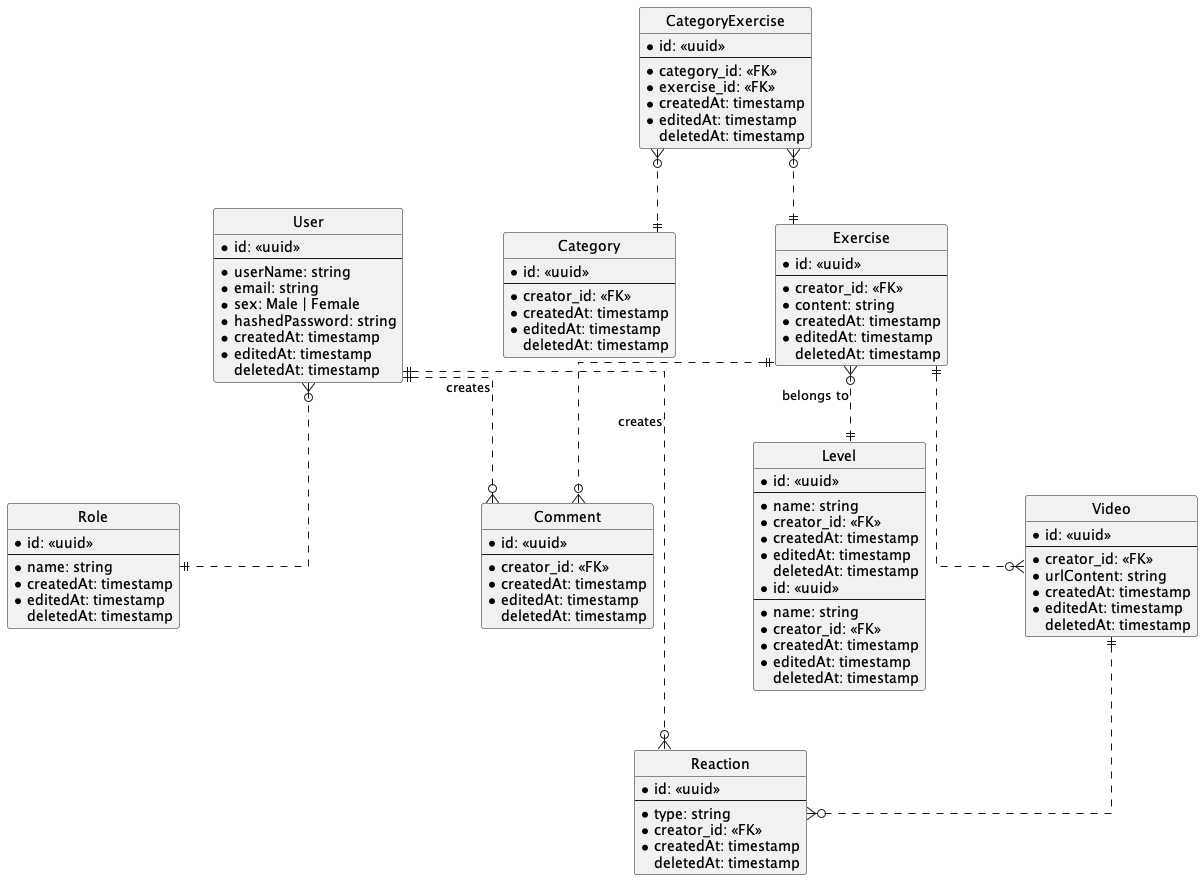

The diagram above was rendered by PlantUML. Its source (embedded in the PNG):
@startuml exercisea

hide circle
skinparam Linetype ortho
skinparam Ranksep 60
skinparam Nodesep 100

entity Role {
    * id: <<uuid>>
    ---
    * name: string
    * createdAt: timestamp
    * editedAt: timestamp
    deletedAt: timestamp
}

entity User {
    * id: <<uuid>>
    ---
    * userName: string
    * email: string
    * sex: Male | Female 
    * hashedPassword: string
    * createdAt: timestamp
    * editedAt: timestamp
    deletedAt: timestamp
}

User }o..|| Role


entity Level {
    * id: <<uuid>>
    ---
    * name: string
    * creator_id: <<FK>>
    * createdAt: timestamp
    * editedAt: timestamp
    deletedAt: timestamp
}

entity Category {
    * id: <<uuid>>
    ---
    * creator_id: <<FK>>
    * createdAt: timestamp
    * editedAt: timestamp
    deletedAt: timestamp
}

entity CategoryExercise {
    * id: <<uuid>>
    ---
    * category_id: <<FK>>
    * exercise_id: <<FK>>
    * createdAt: timestamp
    * editedAt: timestamp
    deletedAt: timestamp
}


entity Exercise {
    * id: <<uuid>>
    ---
    * creator_id: <<FK>>
    * content: string
    * createdAt: timestamp
    * editedAt: timestamp
    deletedAt: timestamp
}

CategoryExercise }o..|| Category
CategoryExercise }o..|| Exercise



entity Video {
    * id: <<uuid>>
    ---
    * creator_id: <<FK>>
    * urlContent: string
    * createdAt: timestamp
    * editedAt: timestamp
    deletedAt: timestamp
}

entity Reaction {
    * id: <<uuid>>
    ---
    * type: string
    * creator_id: <<FK>>
    * createdAt: timestamp
    deletedAt: timestamp
}


entity Comment {
    * id: <<uuid>>
    ---
    * creator_id: <<FK>>
    * createdAt: timestamp
    * editedAt: timestamp
    deletedAt: timestamp
}

entity Level {
    * id: <<uuid>>
    ---
    * name: string
    * creator_id: <<FK>>
    * createdAt: timestamp
    * editedAt: timestamp
    deletedAt: timestamp
}

Exercise ||..o{ Video
Exercise ||..o{ Comment
Exercise }o..|| Level: belongs to
Video ||..o{ Reaction
User ||..o{ Comment: creates
User ||..o{ Reaction: creates
@enduml